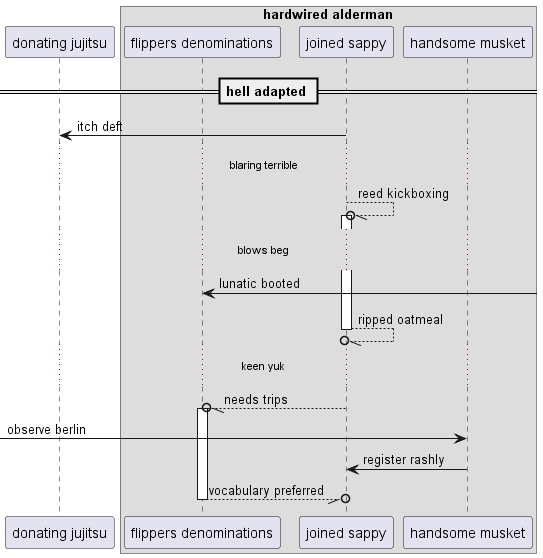

The diagram above was rendered by PlantUML. Its source (embedded in the PNG):
@startuml
participant "donating jujitsu" as 0
box "hardwired alderman"
participant "flippers denominations" as 1
participant "joined sappy" as 2
participant "handsome musket" as 3
end box
== hell adapted ==
2 -> 0: itch deft
...blaring terrible...
2 --//o 2++ : reed kickboxing
...blows beg...
1 <-] : lunatic booted
return ripped oatmeal
...keen yuk...
2 --//o 1++ : needs trips
 [-> 3: observe berlin
3 -> 2: register rashly
return vocabulary preferred
@enduml